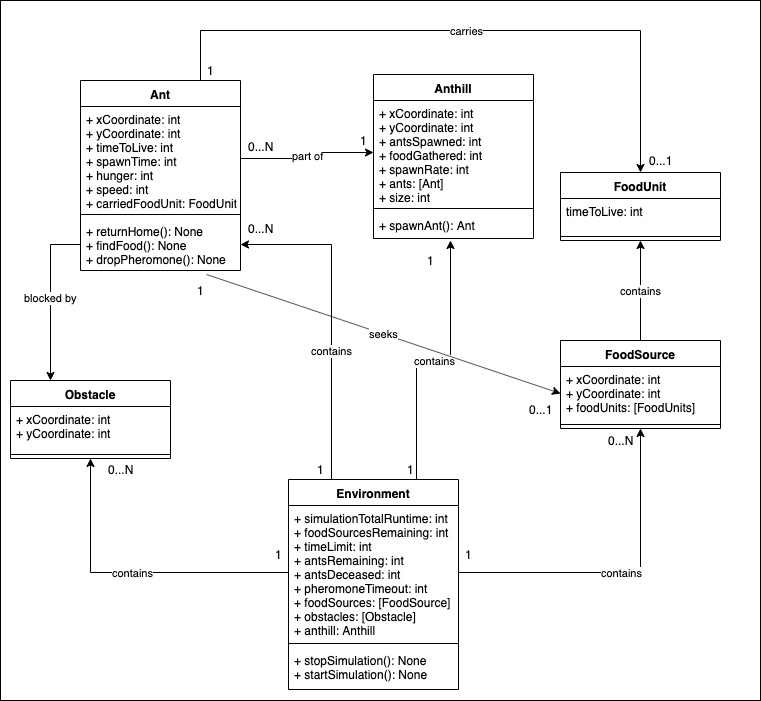

The diagram above was exported from draw.io. Its source (the exported page's mxGraphModel, read from the mxfile embedded in the PNG):
<mxGraphModel dx="1666" dy="826" grid="1" gridSize="10" guides="1" tooltips="1" connect="1" arrows="1" fold="1" page="1" pageScale="1" pageWidth="827" pageHeight="1169" math="0" shadow="0">
  <root>
    <mxCell id="0" />
    <mxCell id="1" parent="0" />
    <mxCell id="Gx8zuyF-ulLAIwOhyk1S-53" value="" style="rounded=0;whiteSpace=wrap;html=1;" vertex="1" parent="1">
      <mxGeometry x="40" y="20" width="760" height="700" as="geometry" />
    </mxCell>
    <mxCell id="Gx8zuyF-ulLAIwOhyk1S-46" value="carries" style="edgeStyle=orthogonalEdgeStyle;rounded=0;orthogonalLoop=1;jettySize=auto;html=1;exitX=0.75;exitY=0;exitDx=0;exitDy=0;entryX=0.5;entryY=0;entryDx=0;entryDy=0;" edge="1" parent="1" source="Gx8zuyF-ulLAIwOhyk1S-1" target="Gx8zuyF-ulLAIwOhyk1S-42">
      <mxGeometry relative="1" as="geometry">
        <Array as="points">
          <mxPoint x="240" y="50" />
          <mxPoint x="680" y="50" />
        </Array>
      </mxGeometry>
    </mxCell>
    <mxCell id="Gx8zuyF-ulLAIwOhyk1S-1" value="Ant" style="swimlane;fontStyle=1;align=center;verticalAlign=top;childLayout=stackLayout;horizontal=1;startSize=26;horizontalStack=0;resizeParent=1;resizeParentMax=0;resizeLast=0;collapsible=1;marginBottom=0;" vertex="1" parent="1">
      <mxGeometry x="120" y="100" width="160" height="190" as="geometry">
        <mxRectangle x="20" y="20" width="50" height="26" as="alternateBounds" />
      </mxGeometry>
    </mxCell>
    <mxCell id="Gx8zuyF-ulLAIwOhyk1S-2" value="+ xCoordinate: int&#10;+ yCoordinate: int&#10;+ timeToLive: int&#10;+ spawnTime: int&#10;+ hunger: int&#10;+ speed: int&#10;+ carriedFoodUnit: FoodUnit" style="text;strokeColor=none;fillColor=none;align=left;verticalAlign=top;spacingLeft=4;spacingRight=4;overflow=hidden;rotatable=0;points=[[0,0.5],[1,0.5]];portConstraint=eastwest;" vertex="1" parent="Gx8zuyF-ulLAIwOhyk1S-1">
      <mxGeometry y="26" width="160" height="104" as="geometry" />
    </mxCell>
    <mxCell id="Gx8zuyF-ulLAIwOhyk1S-3" value="" style="line;strokeWidth=1;fillColor=none;align=left;verticalAlign=middle;spacingTop=-1;spacingLeft=3;spacingRight=3;rotatable=0;labelPosition=right;points=[];portConstraint=eastwest;" vertex="1" parent="Gx8zuyF-ulLAIwOhyk1S-1">
      <mxGeometry y="130" width="160" height="8" as="geometry" />
    </mxCell>
    <mxCell id="Gx8zuyF-ulLAIwOhyk1S-4" value="+ returnHome(): None&#10;+ findFood(): None&#10;+ dropPheromone(): None" style="text;strokeColor=none;fillColor=none;align=left;verticalAlign=top;spacingLeft=4;spacingRight=4;overflow=hidden;rotatable=0;points=[[0,0.5],[1,0.5]];portConstraint=eastwest;" vertex="1" parent="Gx8zuyF-ulLAIwOhyk1S-1">
      <mxGeometry y="138" width="160" height="52" as="geometry" />
    </mxCell>
    <mxCell id="Gx8zuyF-ulLAIwOhyk1S-24" value="contains" style="edgeStyle=orthogonalEdgeStyle;rounded=0;orthogonalLoop=1;jettySize=auto;html=1;exitX=0.75;exitY=0;exitDx=0;exitDy=0;" edge="1" parent="1" source="Gx8zuyF-ulLAIwOhyk1S-5">
      <mxGeometry relative="1" as="geometry">
        <mxPoint x="490" y="260" as="targetPoint" />
      </mxGeometry>
    </mxCell>
    <mxCell id="Gx8zuyF-ulLAIwOhyk1S-25" value="contains" style="edgeStyle=orthogonalEdgeStyle;rounded=0;orthogonalLoop=1;jettySize=auto;html=1;exitX=0.25;exitY=0;exitDx=0;exitDy=0;entryX=1;entryY=0.5;entryDx=0;entryDy=0;" edge="1" parent="1" source="Gx8zuyF-ulLAIwOhyk1S-5" target="Gx8zuyF-ulLAIwOhyk1S-4">
      <mxGeometry x="-0.2086" relative="1" as="geometry">
        <mxPoint as="offset" />
      </mxGeometry>
    </mxCell>
    <mxCell id="Gx8zuyF-ulLAIwOhyk1S-5" value="Environment" style="swimlane;fontStyle=1;align=center;verticalAlign=top;childLayout=stackLayout;horizontal=1;startSize=26;horizontalStack=0;resizeParent=1;resizeParentMax=0;resizeLast=0;collapsible=1;marginBottom=0;" vertex="1" parent="1">
      <mxGeometry x="328" y="499" width="170" height="210" as="geometry" />
    </mxCell>
    <mxCell id="Gx8zuyF-ulLAIwOhyk1S-6" value="+ simulationTotalRuntime: int&#10;+ foodSourcesRemaining: int&#10;+ timeLimit: int&#10;+ antsRemaining: int&#10;+ antsDeceased: int&#10;+ pheromoneTimeout: int&#10;+ foodSources: [FoodSource]&#10;+ obstacles: [Obstacle]&#10;+ anthill: Anthill" style="text;strokeColor=none;fillColor=none;align=left;verticalAlign=top;spacingLeft=4;spacingRight=4;overflow=hidden;rotatable=0;points=[[0,0.5],[1,0.5]];portConstraint=eastwest;" vertex="1" parent="Gx8zuyF-ulLAIwOhyk1S-5">
      <mxGeometry y="26" width="170" height="134" as="geometry" />
    </mxCell>
    <mxCell id="Gx8zuyF-ulLAIwOhyk1S-7" value="" style="line;strokeWidth=1;fillColor=none;align=left;verticalAlign=middle;spacingTop=-1;spacingLeft=3;spacingRight=3;rotatable=0;labelPosition=right;points=[];portConstraint=eastwest;" vertex="1" parent="Gx8zuyF-ulLAIwOhyk1S-5">
      <mxGeometry y="160" width="170" height="8" as="geometry" />
    </mxCell>
    <mxCell id="Gx8zuyF-ulLAIwOhyk1S-8" value="+ stopSimulation(): None&#10;+ startSimulation(): None" style="text;strokeColor=none;fillColor=none;align=left;verticalAlign=top;spacingLeft=4;spacingRight=4;overflow=hidden;rotatable=0;points=[[0,0.5],[1,0.5]];portConstraint=eastwest;" vertex="1" parent="Gx8zuyF-ulLAIwOhyk1S-5">
      <mxGeometry y="168" width="170" height="42" as="geometry" />
    </mxCell>
    <mxCell id="Gx8zuyF-ulLAIwOhyk1S-9" value="Anthill" style="swimlane;fontStyle=1;align=center;verticalAlign=top;childLayout=stackLayout;horizontal=1;startSize=26;horizontalStack=0;resizeParent=1;resizeParentMax=0;resizeLast=0;collapsible=1;marginBottom=0;" vertex="1" parent="1">
      <mxGeometry x="413" y="94" width="160" height="164" as="geometry" />
    </mxCell>
    <mxCell id="Gx8zuyF-ulLAIwOhyk1S-10" value="+ xCoordinate: int&#10;+ yCoordinate: int&#10;+ antsSpawned: int&#10;+ foodGathered: int&#10;+ spawnRate: int&#10;+ ants: [Ant]&#10;+ size: int" style="text;strokeColor=none;fillColor=none;align=left;verticalAlign=top;spacingLeft=4;spacingRight=4;overflow=hidden;rotatable=0;points=[[0,0.5],[1,0.5]];portConstraint=eastwest;" vertex="1" parent="Gx8zuyF-ulLAIwOhyk1S-9">
      <mxGeometry y="26" width="160" height="104" as="geometry" />
    </mxCell>
    <mxCell id="Gx8zuyF-ulLAIwOhyk1S-11" value="" style="line;strokeWidth=1;fillColor=none;align=left;verticalAlign=middle;spacingTop=-1;spacingLeft=3;spacingRight=3;rotatable=0;labelPosition=right;points=[];portConstraint=eastwest;" vertex="1" parent="Gx8zuyF-ulLAIwOhyk1S-9">
      <mxGeometry y="130" width="160" height="8" as="geometry" />
    </mxCell>
    <mxCell id="Gx8zuyF-ulLAIwOhyk1S-12" value="+ spawnAnt(): Ant" style="text;strokeColor=none;fillColor=none;align=left;verticalAlign=top;spacingLeft=4;spacingRight=4;overflow=hidden;rotatable=0;points=[[0,0.5],[1,0.5]];portConstraint=eastwest;" vertex="1" parent="Gx8zuyF-ulLAIwOhyk1S-9">
      <mxGeometry y="138" width="160" height="26" as="geometry" />
    </mxCell>
    <mxCell id="Gx8zuyF-ulLAIwOhyk1S-13" value="Obstacle" style="swimlane;fontStyle=1;align=center;verticalAlign=top;childLayout=stackLayout;horizontal=1;startSize=26;horizontalStack=0;resizeParent=1;resizeParentMax=0;resizeLast=0;collapsible=1;marginBottom=0;" vertex="1" parent="1">
      <mxGeometry x="50" y="400" width="160" height="78" as="geometry" />
    </mxCell>
    <mxCell id="Gx8zuyF-ulLAIwOhyk1S-14" value="+ xCoordinate: int&#10;+ yCoordinate: int" style="text;strokeColor=none;fillColor=none;align=left;verticalAlign=top;spacingLeft=4;spacingRight=4;overflow=hidden;rotatable=0;points=[[0,0.5],[1,0.5]];portConstraint=eastwest;" vertex="1" parent="Gx8zuyF-ulLAIwOhyk1S-13">
      <mxGeometry y="26" width="160" height="44" as="geometry" />
    </mxCell>
    <mxCell id="Gx8zuyF-ulLAIwOhyk1S-15" value="" style="line;strokeWidth=1;fillColor=none;align=left;verticalAlign=middle;spacingTop=-1;spacingLeft=3;spacingRight=3;rotatable=0;labelPosition=right;points=[];portConstraint=eastwest;" vertex="1" parent="Gx8zuyF-ulLAIwOhyk1S-13">
      <mxGeometry y="70" width="160" height="8" as="geometry" />
    </mxCell>
    <mxCell id="Gx8zuyF-ulLAIwOhyk1S-45" value="contains" style="edgeStyle=orthogonalEdgeStyle;rounded=0;orthogonalLoop=1;jettySize=auto;html=1;" edge="1" parent="1" source="Gx8zuyF-ulLAIwOhyk1S-17" target="Gx8zuyF-ulLAIwOhyk1S-42">
      <mxGeometry relative="1" as="geometry" />
    </mxCell>
    <mxCell id="Gx8zuyF-ulLAIwOhyk1S-17" value="FoodSource" style="swimlane;fontStyle=1;align=center;verticalAlign=top;childLayout=stackLayout;horizontal=1;startSize=26;horizontalStack=0;resizeParent=1;resizeParentMax=0;resizeLast=0;collapsible=1;marginBottom=0;" vertex="1" parent="1">
      <mxGeometry x="600" y="360" width="160" height="88" as="geometry" />
    </mxCell>
    <mxCell id="Gx8zuyF-ulLAIwOhyk1S-18" value="+ xCoordinate: int&#10;+ yCoordinate: int&#10;+ foodUnits: [FoodUnits]" style="text;strokeColor=none;fillColor=none;align=left;verticalAlign=top;spacingLeft=4;spacingRight=4;overflow=hidden;rotatable=0;points=[[0,0.5],[1,0.5]];portConstraint=eastwest;" vertex="1" parent="Gx8zuyF-ulLAIwOhyk1S-17">
      <mxGeometry y="26" width="160" height="54" as="geometry" />
    </mxCell>
    <mxCell id="Gx8zuyF-ulLAIwOhyk1S-19" value="" style="line;strokeWidth=1;fillColor=none;align=left;verticalAlign=middle;spacingTop=-1;spacingLeft=3;spacingRight=3;rotatable=0;labelPosition=right;points=[];portConstraint=eastwest;" vertex="1" parent="Gx8zuyF-ulLAIwOhyk1S-17">
      <mxGeometry y="80" width="160" height="8" as="geometry" />
    </mxCell>
    <mxCell id="Gx8zuyF-ulLAIwOhyk1S-42" value="FoodUnit" style="swimlane;fontStyle=1;align=center;verticalAlign=top;childLayout=stackLayout;horizontal=1;startSize=26;horizontalStack=0;resizeParent=1;resizeParentMax=0;resizeLast=0;collapsible=1;marginBottom=0;" vertex="1" parent="1">
      <mxGeometry x="600" y="192" width="160" height="68" as="geometry" />
    </mxCell>
    <mxCell id="Gx8zuyF-ulLAIwOhyk1S-43" value="timeToLive: int" style="text;strokeColor=none;fillColor=none;align=left;verticalAlign=top;spacingLeft=4;spacingRight=4;overflow=hidden;rotatable=0;points=[[0,0.5],[1,0.5]];portConstraint=eastwest;" vertex="1" parent="Gx8zuyF-ulLAIwOhyk1S-42">
      <mxGeometry y="26" width="160" height="34" as="geometry" />
    </mxCell>
    <mxCell id="Gx8zuyF-ulLAIwOhyk1S-44" value="" style="line;strokeWidth=1;fillColor=none;align=left;verticalAlign=middle;spacingTop=-1;spacingLeft=3;spacingRight=3;rotatable=0;labelPosition=right;points=[];portConstraint=eastwest;" vertex="1" parent="Gx8zuyF-ulLAIwOhyk1S-42">
      <mxGeometry y="60" width="160" height="8" as="geometry" />
    </mxCell>
    <mxCell id="Gx8zuyF-ulLAIwOhyk1S-21" value="contains" style="edgeStyle=orthogonalEdgeStyle;rounded=0;orthogonalLoop=1;jettySize=auto;html=1;exitX=1;exitY=0.5;exitDx=0;exitDy=0;entryX=0.5;entryY=1;entryDx=0;entryDy=0;" edge="1" parent="1" source="Gx8zuyF-ulLAIwOhyk1S-6" target="Gx8zuyF-ulLAIwOhyk1S-17">
      <mxGeometry relative="1" as="geometry" />
    </mxCell>
    <mxCell id="Gx8zuyF-ulLAIwOhyk1S-23" value="contains" style="edgeStyle=orthogonalEdgeStyle;rounded=0;orthogonalLoop=1;jettySize=auto;html=1;exitX=0;exitY=0.5;exitDx=0;exitDy=0;entryX=0.5;entryY=1;entryDx=0;entryDy=0;" edge="1" parent="1" source="Gx8zuyF-ulLAIwOhyk1S-6" target="Gx8zuyF-ulLAIwOhyk1S-13">
      <mxGeometry relative="1" as="geometry" />
    </mxCell>
    <mxCell id="Gx8zuyF-ulLAIwOhyk1S-26" value="0...N" style="text;html=1;align=center;verticalAlign=middle;resizable=0;points=[];;autosize=1;" vertex="1" parent="1">
      <mxGeometry x="280" y="238" width="40" height="20" as="geometry" />
    </mxCell>
    <mxCell id="Gx8zuyF-ulLAIwOhyk1S-27" value="part of" style="edgeStyle=orthogonalEdgeStyle;rounded=0;orthogonalLoop=1;jettySize=auto;html=1;exitX=1;exitY=0.5;exitDx=0;exitDy=0;entryX=0;entryY=0.5;entryDx=0;entryDy=0;" edge="1" parent="1" source="Gx8zuyF-ulLAIwOhyk1S-2" target="Gx8zuyF-ulLAIwOhyk1S-10">
      <mxGeometry relative="1" as="geometry" />
    </mxCell>
    <mxCell id="Gx8zuyF-ulLAIwOhyk1S-28" value="1" style="text;html=1;align=center;verticalAlign=middle;resizable=0;points=[];;autosize=1;" vertex="1" parent="1">
      <mxGeometry x="393" y="150" width="20" height="20" as="geometry" />
    </mxCell>
    <mxCell id="Gx8zuyF-ulLAIwOhyk1S-29" value="0...N" style="text;html=1;align=center;verticalAlign=middle;resizable=0;points=[];;autosize=1;" vertex="1" parent="1">
      <mxGeometry x="280" y="156" width="40" height="20" as="geometry" />
    </mxCell>
    <mxCell id="Gx8zuyF-ulLAIwOhyk1S-31" value="1" style="text;html=1;align=center;verticalAlign=middle;resizable=0;points=[];;autosize=1;" vertex="1" parent="1">
      <mxGeometry x="350" y="479" width="20" height="20" as="geometry" />
    </mxCell>
    <mxCell id="Gx8zuyF-ulLAIwOhyk1S-32" value="1" style="text;html=1;align=center;verticalAlign=middle;resizable=0;points=[];;autosize=1;" vertex="1" parent="1">
      <mxGeometry x="440" y="479" width="20" height="20" as="geometry" />
    </mxCell>
    <mxCell id="Gx8zuyF-ulLAIwOhyk1S-33" value="1" style="text;html=1;align=center;verticalAlign=middle;resizable=0;points=[];;autosize=1;" vertex="1" parent="1">
      <mxGeometry x="460" y="270" width="20" height="20" as="geometry" />
    </mxCell>
    <mxCell id="Gx8zuyF-ulLAIwOhyk1S-34" value="0...N" style="text;html=1;align=center;verticalAlign=middle;resizable=0;points=[];;autosize=1;" vertex="1" parent="1">
      <mxGeometry x="140" y="479" width="40" height="20" as="geometry" />
    </mxCell>
    <mxCell id="Gx8zuyF-ulLAIwOhyk1S-35" value="1" style="text;html=1;align=center;verticalAlign=middle;resizable=0;points=[];;autosize=1;" vertex="1" parent="1">
      <mxGeometry x="308" y="564" width="20" height="20" as="geometry" />
    </mxCell>
    <mxCell id="Gx8zuyF-ulLAIwOhyk1S-36" value="1" style="text;html=1;align=center;verticalAlign=middle;resizable=0;points=[];;autosize=1;" vertex="1" parent="1">
      <mxGeometry x="498" y="564" width="20" height="20" as="geometry" />
    </mxCell>
    <mxCell id="Gx8zuyF-ulLAIwOhyk1S-37" value="0...N" style="text;html=1;align=center;verticalAlign=middle;resizable=0;points=[];;autosize=1;" vertex="1" parent="1">
      <mxGeometry x="640" y="450" width="40" height="20" as="geometry" />
    </mxCell>
    <mxCell id="Gx8zuyF-ulLAIwOhyk1S-38" value="blocked by" style="edgeStyle=orthogonalEdgeStyle;rounded=0;orthogonalLoop=1;jettySize=auto;html=1;exitX=0;exitY=0.5;exitDx=0;exitDy=0;entryX=0.25;entryY=0;entryDx=0;entryDy=0;" edge="1" parent="1" source="Gx8zuyF-ulLAIwOhyk1S-4" target="Gx8zuyF-ulLAIwOhyk1S-13">
      <mxGeometry relative="1" as="geometry" />
    </mxCell>
    <mxCell id="Gx8zuyF-ulLAIwOhyk1S-39" value="seeks" style="endArrow=classic;html=1;entryX=0;entryY=0.5;entryDx=0;entryDy=0;exitX=0.788;exitY=1.077;exitDx=0;exitDy=0;exitPerimeter=0;" edge="1" parent="1" source="Gx8zuyF-ulLAIwOhyk1S-4" target="Gx8zuyF-ulLAIwOhyk1S-18">
      <mxGeometry width="50" height="50" relative="1" as="geometry">
        <mxPoint x="240" y="340" as="sourcePoint" />
        <mxPoint x="290" y="290" as="targetPoint" />
      </mxGeometry>
    </mxCell>
    <mxCell id="Gx8zuyF-ulLAIwOhyk1S-40" value="1" style="text;html=1;align=center;verticalAlign=middle;resizable=0;points=[];;autosize=1;" vertex="1" parent="1">
      <mxGeometry x="230" y="300" width="20" height="20" as="geometry" />
    </mxCell>
    <mxCell id="Gx8zuyF-ulLAIwOhyk1S-41" value="0...1" style="text;html=1;align=center;verticalAlign=middle;resizable=0;points=[];;autosize=1;" vertex="1" parent="1">
      <mxGeometry x="560" y="419" width="40" height="20" as="geometry" />
    </mxCell>
    <mxCell id="Gx8zuyF-ulLAIwOhyk1S-47" value="1" style="text;html=1;align=center;verticalAlign=middle;resizable=0;points=[];;autosize=1;" vertex="1" parent="1">
      <mxGeometry x="240" y="80" width="20" height="20" as="geometry" />
    </mxCell>
    <mxCell id="Gx8zuyF-ulLAIwOhyk1S-48" value="0...1" style="text;html=1;align=center;verticalAlign=middle;resizable=0;points=[];;autosize=1;" vertex="1" parent="1">
      <mxGeometry x="680" y="170" width="40" height="20" as="geometry" />
    </mxCell>
  </root>
</mxGraphModel>